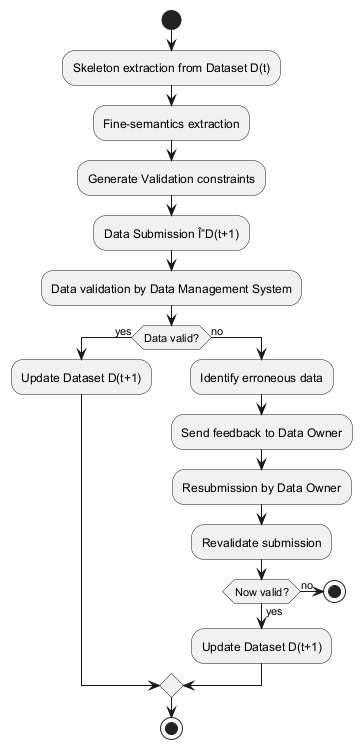

The diagram above was rendered by PlantUML. Its source (embedded in the PNG):
@startuml

start
:Skeleton extraction from Dataset D(t);
:Fine-semantics extraction;
:Generate Validation constraints;
:Data Submission Î”D(t+1);
:Data validation by Data Management System;
if (Data valid?) then (yes)
  :Update Dataset D(t+1);
else (no)
  :Identify erroneous data;
  :Send feedback to Data Owner;
  :Resubmission by Data Owner;
  :Revalidate submission;
  if (Now valid?) then (yes)
    :Update Dataset D(t+1);
  else (no)
    stop
  endif
endif
stop

@enduml